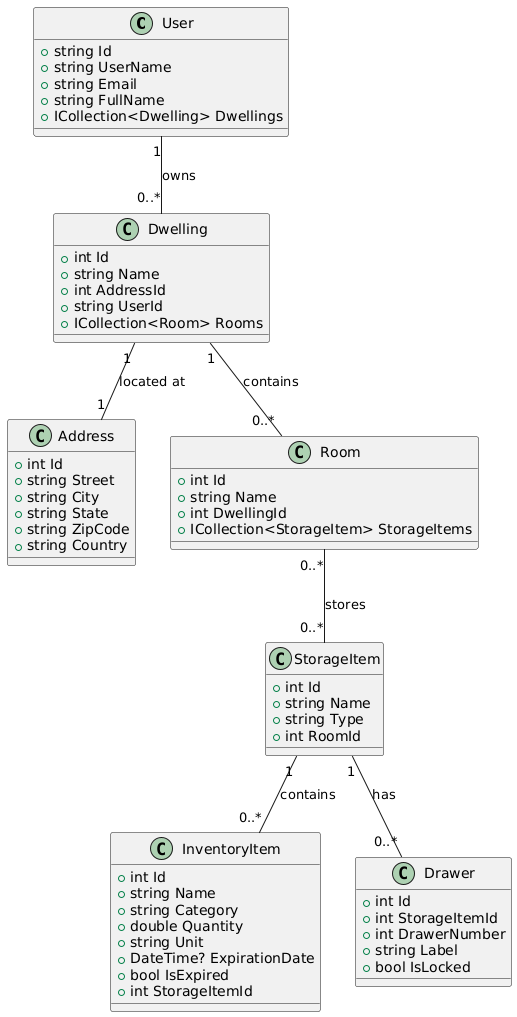

The diagram above was rendered by PlantUML. Its source (embedded in the PNG):
@startuml
class User {
    +string Id
    +string UserName
    +string Email
    +string FullName
    +ICollection<Dwelling> Dwellings
}

class Dwelling {
    +int Id
    +string Name
    +int AddressId
    +string UserId
    +ICollection<Room> Rooms
}

class Address {
    +int Id
    +string Street
    +string City
    +string State
    +string ZipCode
    +string Country
}

class Room {
    +int Id
    +string Name
    +int DwellingId
    +ICollection<StorageItem> StorageItems
}

class InventoryItem {
    +int Id
    +string Name
    +string Category
    +double Quantity
    +string Unit
    +DateTime? ExpirationDate
    +bool IsExpired
    +int StorageItemId
}

class Drawer {
    +int Id
    +int StorageItemId
    +int DrawerNumber
    +string Label
    +bool IsLocked
}

class StorageItem {
    +int Id
    +string Name
    +string Type
    +int RoomId
}

' Relationships
User "1" -- "0..*" Dwelling : owns
Dwelling "1" -- "1" Address : located at
Dwelling "1" -- "0..*" Room : contains
Room "0..*" -- "0..*" StorageItem : stores
StorageItem "1" -- "0..*" InventoryItem : contains
StorageItem "1" -- "0..*" Drawer : has
@enduml